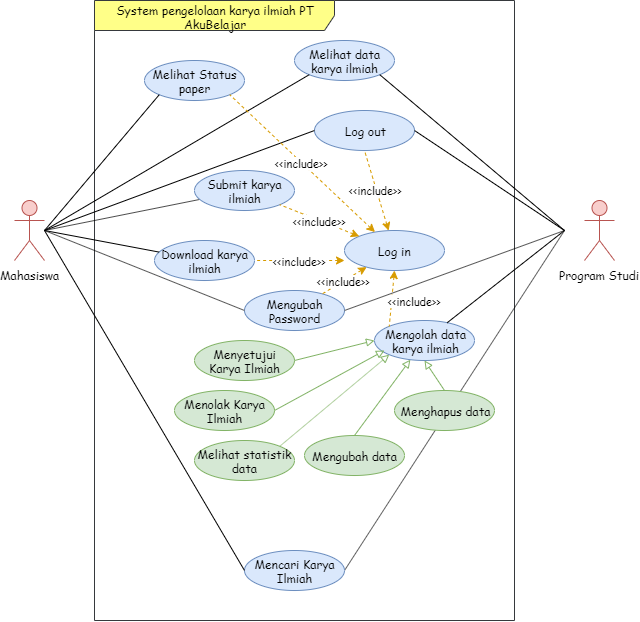

The diagram above was exported from draw.io. Its source (the exported page's mxGraphModel, read from the mxfile embedded in the PNG):
<mxGraphModel dx="1831" dy="514" grid="1" gridSize="10" guides="1" tooltips="1" connect="1" arrows="1" fold="1" page="1" pageScale="1" pageWidth="850" pageHeight="1100" math="0" shadow="0">
  <root>
    <mxCell id="0" />
    <mxCell id="1" parent="0" />
    <mxCell id="PqSzDO_DXxJX_9x9aAZ0-1" value="System pengelolaan karya ilmiah PT AkuBelajar" style="shape=umlFrame;whiteSpace=wrap;html=1;width=240;height=30;fillColor=#ffff88;strokeColor=#36393d;fontFamily=Comic Sans MS;" parent="1" vertex="1">
      <mxGeometry x="90" y="130" width="420" height="620" as="geometry" />
    </mxCell>
    <mxCell id="PqSzDO_DXxJX_9x9aAZ0-24" value="" style="rounded=0;orthogonalLoop=1;jettySize=auto;html=1;startArrow=block;startFill=0;endArrow=none;endFill=0;entryX=0.5;entryY=0;entryDx=0;entryDy=0;fillColor=#d5e8d4;strokeColor=#82b366;fontFamily=Comic Sans MS;" parent="1" source="PqSzDO_DXxJX_9x9aAZ0-7" target="PqSzDO_DXxJX_9x9aAZ0-8" edge="1">
      <mxGeometry relative="1" as="geometry">
        <mxPoint x="110" y="426.57142857142844" as="sourcePoint" />
        <mxPoint x="226.5878428937774" y="399.9227787671364" as="targetPoint" />
      </mxGeometry>
    </mxCell>
    <mxCell id="WQOs4OBCS47lxxo4jMDL-24" value="" style="endArrow=none;html=1;entryX=1;entryY=0.5;entryDx=0;entryDy=0;" edge="1" parent="1" target="WQOs4OBCS47lxxo4jMDL-22">
      <mxGeometry width="50" height="50" relative="1" as="geometry">
        <mxPoint x="560" y="360" as="sourcePoint" />
        <mxPoint x="250" y="710" as="targetPoint" />
      </mxGeometry>
    </mxCell>
    <mxCell id="PqSzDO_DXxJX_9x9aAZ0-9" value="Menghapus data" style="ellipse;whiteSpace=wrap;html=1;fillColor=#d5e8d4;strokeColor=#82b366;fontFamily=Comic Sans MS;" parent="1" vertex="1">
      <mxGeometry x="390" y="520" width="100" height="40" as="geometry" />
    </mxCell>
    <mxCell id="PqSzDO_DXxJX_9x9aAZ0-17" value="" style="rounded=0;orthogonalLoop=1;jettySize=auto;html=1;startArrow=none;startFill=0;endArrow=none;endFill=0;fontFamily=Comic Sans MS;" parent="1" target="PqSzDO_DXxJX_9x9aAZ0-5" edge="1">
      <mxGeometry relative="1" as="geometry">
        <mxPoint x="40" y="360" as="sourcePoint" />
      </mxGeometry>
    </mxCell>
    <mxCell id="WQOs4OBCS47lxxo4jMDL-17" style="edgeStyle=none;rounded=0;orthogonalLoop=1;jettySize=auto;html=1;" edge="1" parent="1" source="PqSzDO_DXxJX_9x9aAZ0-2">
      <mxGeometry relative="1" as="geometry">
        <mxPoint x="40" y="360" as="targetPoint" />
      </mxGeometry>
    </mxCell>
    <mxCell id="PqSzDO_DXxJX_9x9aAZ0-2" value="Mahasiswa" style="shape=umlActor;verticalLabelPosition=bottom;labelBackgroundColor=#ffffff;verticalAlign=top;html=1;fillColor=#f8cecc;strokeColor=#b85450;fontFamily=Comic Sans MS;" parent="1" vertex="1">
      <mxGeometry x="10" y="330" width="30" height="60" as="geometry" />
    </mxCell>
    <mxCell id="PqSzDO_DXxJX_9x9aAZ0-3" value="Program Studi" style="shape=umlActor;verticalLabelPosition=bottom;labelBackgroundColor=#ffffff;verticalAlign=top;html=1;fillColor=#f8cecc;strokeColor=#b85450;fontFamily=Comic Sans MS;" parent="1" vertex="1">
      <mxGeometry x="580" y="330" width="30" height="60" as="geometry" />
    </mxCell>
    <mxCell id="PqSzDO_DXxJX_9x9aAZ0-4" value="Melihat data karya ilmiah" style="ellipse;whiteSpace=wrap;html=1;fillColor=#dae8fc;strokeColor=#6c8ebf;fontFamily=Comic Sans MS;" parent="1" vertex="1">
      <mxGeometry x="290" y="170" width="100" height="40" as="geometry" />
    </mxCell>
    <mxCell id="PqSzDO_DXxJX_9x9aAZ0-5" value="Submit karya ilmiah" style="ellipse;whiteSpace=wrap;html=1;fillColor=#dae8fc;strokeColor=#6c8ebf;fontFamily=Comic Sans MS;" parent="1" vertex="1">
      <mxGeometry x="190" y="300" width="100" height="40" as="geometry" />
    </mxCell>
    <mxCell id="PqSzDO_DXxJX_9x9aAZ0-7" value="Mengolah data&lt;br&gt;karya ilmiah" style="ellipse;whiteSpace=wrap;html=1;fillColor=#dae8fc;strokeColor=#6c8ebf;fontFamily=Comic Sans MS;" parent="1" vertex="1">
      <mxGeometry x="370" y="450" width="100" height="40" as="geometry" />
    </mxCell>
    <mxCell id="PqSzDO_DXxJX_9x9aAZ0-8" value="Mengubah data" style="ellipse;whiteSpace=wrap;html=1;fillColor=#d5e8d4;strokeColor=#82b366;fontFamily=Comic Sans MS;" parent="1" vertex="1">
      <mxGeometry x="300" y="565" width="100" height="40" as="geometry" />
    </mxCell>
    <mxCell id="PqSzDO_DXxJX_9x9aAZ0-12" value="Melihat statistik data" style="ellipse;whiteSpace=wrap;html=1;fillColor=#d5e8d4;strokeColor=#82b366;fontFamily=Comic Sans MS;" parent="1" vertex="1">
      <mxGeometry x="190" y="570" width="100" height="40" as="geometry" />
    </mxCell>
    <mxCell id="PqSzDO_DXxJX_9x9aAZ0-13" value="Log in" style="ellipse;html=1;fillColor=#dae8fc;strokeColor=#6c8ebf;fontFamily=Comic Sans MS;" parent="1" vertex="1">
      <mxGeometry x="340" y="360" width="100" height="40" as="geometry" />
    </mxCell>
    <mxCell id="PqSzDO_DXxJX_9x9aAZ0-18" value="" style="rounded=0;orthogonalLoop=1;jettySize=auto;html=1;startArrow=none;startFill=0;endArrow=none;endFill=0;entryX=0;entryY=1;entryDx=0;entryDy=0;fontFamily=Comic Sans MS;" parent="1" target="PqSzDO_DXxJX_9x9aAZ0-4" edge="1">
      <mxGeometry relative="1" as="geometry">
        <mxPoint x="40" y="360" as="sourcePoint" />
        <mxPoint x="166.5878428937774" y="339.9227787671364" as="targetPoint" />
      </mxGeometry>
    </mxCell>
    <mxCell id="PqSzDO_DXxJX_9x9aAZ0-19" value="" style="rounded=0;orthogonalLoop=1;jettySize=auto;html=1;startArrow=none;startFill=0;endArrow=none;endFill=0;fontFamily=Comic Sans MS;" parent="1" source="PqSzDO_DXxJX_9x9aAZ0-7" edge="1">
      <mxGeometry relative="1" as="geometry">
        <mxPoint x="60" y="376.57142857142844" as="sourcePoint" />
        <mxPoint x="560" y="360" as="targetPoint" />
      </mxGeometry>
    </mxCell>
    <mxCell id="PqSzDO_DXxJX_9x9aAZ0-20" value="" style="rounded=0;orthogonalLoop=1;jettySize=auto;html=1;startArrow=none;startFill=0;endArrow=none;endFill=0;exitX=1;exitY=1;exitDx=0;exitDy=0;fontFamily=Comic Sans MS;" parent="1" source="PqSzDO_DXxJX_9x9aAZ0-4" edge="1">
      <mxGeometry relative="1" as="geometry">
        <mxPoint x="70" y="386.57142857142844" as="sourcePoint" />
        <mxPoint x="560" y="360" as="targetPoint" />
      </mxGeometry>
    </mxCell>
    <mxCell id="PqSzDO_DXxJX_9x9aAZ0-21" value="&amp;lt;&amp;lt;include&amp;gt;&amp;gt;" style="rounded=0;orthogonalLoop=1;jettySize=auto;html=1;startArrow=classic;startFill=1;endArrow=none;endFill=0;entryX=1;entryY=1;entryDx=0;entryDy=0;exitX=0;exitY=0;exitDx=0;exitDy=0;dashed=1;fillColor=#ffe6cc;strokeColor=#d79b00;fontFamily=Comic Sans MS;" parent="1" source="PqSzDO_DXxJX_9x9aAZ0-13" target="PqSzDO_DXxJX_9x9aAZ0-5" edge="1">
      <mxGeometry relative="1" as="geometry">
        <mxPoint x="80" y="396.57142857142844" as="sourcePoint" />
        <mxPoint x="196.5878428937774" y="369.9227787671364" as="targetPoint" />
      </mxGeometry>
    </mxCell>
    <mxCell id="PqSzDO_DXxJX_9x9aAZ0-22" value="&amp;lt;&amp;lt;include&amp;gt;&amp;gt;" style="rounded=0;orthogonalLoop=1;jettySize=auto;html=1;startArrow=classic;startFill=1;endArrow=none;endFill=0;entryX=0;entryY=0;entryDx=0;entryDy=0;exitX=0.5;exitY=1;exitDx=0;exitDy=0;dashed=1;fillColor=#ffe6cc;strokeColor=#d79b00;fontFamily=Comic Sans MS;" parent="1" source="PqSzDO_DXxJX_9x9aAZ0-13" target="PqSzDO_DXxJX_9x9aAZ0-7" edge="1">
      <mxGeometry x="-0.0009" y="23" relative="1" as="geometry">
        <mxPoint x="90" y="406.57142857142844" as="sourcePoint" />
        <mxPoint x="206.5878428937774" y="379.9227787671364" as="targetPoint" />
        <mxPoint as="offset" />
      </mxGeometry>
    </mxCell>
    <mxCell id="PqSzDO_DXxJX_9x9aAZ0-23" value="" style="rounded=0;orthogonalLoop=1;jettySize=auto;html=1;startArrow=none;startFill=0;endArrow=block;endFill=0;entryX=0;entryY=1;entryDx=0;entryDy=0;exitX=1;exitY=0;exitDx=0;exitDy=0;fillColor=#d5e8d4;strokeColor=#82b366;fontFamily=Comic Sans MS;" parent="1" source="PqSzDO_DXxJX_9x9aAZ0-12" target="PqSzDO_DXxJX_9x9aAZ0-7" edge="1">
      <mxGeometry relative="1" as="geometry">
        <mxPoint x="100" y="416.57142857142844" as="sourcePoint" />
        <mxPoint x="216.5878428937774" y="389.9227787671364" as="targetPoint" />
      </mxGeometry>
    </mxCell>
    <mxCell id="PqSzDO_DXxJX_9x9aAZ0-25" value="" style="rounded=0;orthogonalLoop=1;jettySize=auto;html=1;startArrow=block;startFill=0;endArrow=none;endFill=0;entryX=0.5;entryY=0;entryDx=0;entryDy=0;exitX=0.5;exitY=1;exitDx=0;exitDy=0;fillColor=#d5e8d4;strokeColor=#82b366;fontFamily=Comic Sans MS;" parent="1" source="PqSzDO_DXxJX_9x9aAZ0-7" target="PqSzDO_DXxJX_9x9aAZ0-9" edge="1">
      <mxGeometry relative="1" as="geometry">
        <mxPoint x="120" y="436.57142857142844" as="sourcePoint" />
        <mxPoint x="236.5878428937774" y="409.9227787671364" as="targetPoint" />
      </mxGeometry>
    </mxCell>
    <mxCell id="WQOs4OBCS47lxxo4jMDL-1" value="Download karya ilmiah" style="ellipse;whiteSpace=wrap;html=1;fillColor=#dae8fc;strokeColor=#6c8ebf;fontFamily=Comic Sans MS;" vertex="1" parent="1">
      <mxGeometry x="150" y="370" width="100" height="40" as="geometry" />
    </mxCell>
    <mxCell id="WQOs4OBCS47lxxo4jMDL-4" value="" style="endArrow=none;html=1;" edge="1" parent="1" target="WQOs4OBCS47lxxo4jMDL-1">
      <mxGeometry width="50" height="50" relative="1" as="geometry">
        <mxPoint x="40" y="360" as="sourcePoint" />
        <mxPoint x="210" y="390" as="targetPoint" />
      </mxGeometry>
    </mxCell>
    <mxCell id="WQOs4OBCS47lxxo4jMDL-5" value="Menyetujui Karya Ilmiah" style="ellipse;whiteSpace=wrap;html=1;fillColor=#d5e8d4;strokeColor=#82b366;fontFamily=Comic Sans MS;" vertex="1" parent="1">
      <mxGeometry x="190" y="470" width="100" height="40" as="geometry" />
    </mxCell>
    <mxCell id="WQOs4OBCS47lxxo4jMDL-6" value="Menolak Karya Ilmiah" style="ellipse;whiteSpace=wrap;html=1;fillColor=#d5e8d4;strokeColor=#82b366;fontFamily=Comic Sans MS;" vertex="1" parent="1">
      <mxGeometry x="170" y="520" width="100" height="40" as="geometry" />
    </mxCell>
    <mxCell id="WQOs4OBCS47lxxo4jMDL-7" value="" style="rounded=0;orthogonalLoop=1;jettySize=auto;html=1;startArrow=none;startFill=0;endArrow=block;endFill=0;exitX=1;exitY=0.5;exitDx=0;exitDy=0;fillColor=#d5e8d4;strokeColor=#82b366;fontFamily=Comic Sans MS;" edge="1" parent="1" source="WQOs4OBCS47lxxo4jMDL-6">
      <mxGeometry relative="1" as="geometry">
        <mxPoint x="245.35533905932743" y="615.8578643762692" as="sourcePoint" />
        <mxPoint x="380" y="480" as="targetPoint" />
      </mxGeometry>
    </mxCell>
    <mxCell id="WQOs4OBCS47lxxo4jMDL-8" value="" style="rounded=0;orthogonalLoop=1;jettySize=auto;html=1;startArrow=none;startFill=0;endArrow=block;endFill=0;exitX=1;exitY=0.5;exitDx=0;exitDy=0;fillColor=#d5e8d4;strokeColor=#82b366;fontFamily=Comic Sans MS;" edge="1" parent="1" source="WQOs4OBCS47lxxo4jMDL-5">
      <mxGeometry relative="1" as="geometry">
        <mxPoint x="255.35533905932743" y="625.8578643762692" as="sourcePoint" />
        <mxPoint x="370" y="470" as="targetPoint" />
      </mxGeometry>
    </mxCell>
    <mxCell id="WQOs4OBCS47lxxo4jMDL-9" value="Log out" style="ellipse;whiteSpace=wrap;html=1;fillColor=#dae8fc;strokeColor=#6c8ebf;fontFamily=Comic Sans MS;" vertex="1" parent="1">
      <mxGeometry x="310" y="240" width="100" height="40" as="geometry" />
    </mxCell>
    <mxCell id="WQOs4OBCS47lxxo4jMDL-12" value="Melihat Status paper" style="ellipse;whiteSpace=wrap;html=1;fillColor=#dae8fc;strokeColor=#6c8ebf;fontFamily=Comic Sans MS;" vertex="1" parent="1">
      <mxGeometry x="140" y="190" width="100" height="40" as="geometry" />
    </mxCell>
    <mxCell id="WQOs4OBCS47lxxo4jMDL-13" value="" style="rounded=0;orthogonalLoop=1;jettySize=auto;html=1;startArrow=none;startFill=0;endArrow=none;endFill=0;entryX=0;entryY=1;entryDx=0;entryDy=0;fontFamily=Comic Sans MS;" edge="1" parent="1" target="WQOs4OBCS47lxxo4jMDL-12">
      <mxGeometry relative="1" as="geometry">
        <mxPoint x="40" y="360" as="sourcePoint" />
        <mxPoint x="314.64466094067257" y="214.14213562373084" as="targetPoint" />
      </mxGeometry>
    </mxCell>
    <mxCell id="WQOs4OBCS47lxxo4jMDL-16" value="" style="rounded=0;orthogonalLoop=1;jettySize=auto;html=1;startArrow=none;startFill=0;endArrow=none;endFill=0;entryX=0;entryY=0.5;entryDx=0;entryDy=0;fontFamily=Comic Sans MS;" edge="1" parent="1" target="WQOs4OBCS47lxxo4jMDL-9">
      <mxGeometry relative="1" as="geometry">
        <mxPoint x="40" y="360" as="sourcePoint" />
        <mxPoint x="314.64466094067257" y="214.14213562373084" as="targetPoint" />
      </mxGeometry>
    </mxCell>
    <mxCell id="WQOs4OBCS47lxxo4jMDL-18" value="" style="rounded=0;orthogonalLoop=1;jettySize=auto;html=1;startArrow=none;startFill=0;endArrow=none;endFill=0;exitX=1;exitY=0.5;exitDx=0;exitDy=0;fontFamily=Comic Sans MS;" edge="1" parent="1" source="WQOs4OBCS47lxxo4jMDL-9">
      <mxGeometry relative="1" as="geometry">
        <mxPoint x="385.35533905932743" y="214.14213562373106" as="sourcePoint" />
        <mxPoint x="560" y="360" as="targetPoint" />
      </mxGeometry>
    </mxCell>
    <mxCell id="WQOs4OBCS47lxxo4jMDL-19" value="&amp;lt;&amp;lt;include&amp;gt;&amp;gt;" style="rounded=0;orthogonalLoop=1;jettySize=auto;html=1;startArrow=classic;startFill=1;endArrow=none;endFill=0;entryX=0.5;entryY=1;entryDx=0;entryDy=0;dashed=1;fillColor=#ffe6cc;strokeColor=#d79b00;fontFamily=Comic Sans MS;" edge="1" parent="1" source="PqSzDO_DXxJX_9x9aAZ0-13" target="WQOs4OBCS47lxxo4jMDL-9">
      <mxGeometry relative="1" as="geometry">
        <mxPoint x="355.35533905932743" y="414.14213562373106" as="sourcePoint" />
        <mxPoint x="394.64466094067257" y="465.85786437626916" as="targetPoint" />
      </mxGeometry>
    </mxCell>
    <mxCell id="WQOs4OBCS47lxxo4jMDL-20" value="&amp;lt;&amp;lt;include&amp;gt;&amp;gt;" style="rounded=0;orthogonalLoop=1;jettySize=auto;html=1;startArrow=classic;startFill=1;endArrow=none;endFill=0;entryX=1;entryY=0.5;entryDx=0;entryDy=0;exitX=0;exitY=0.75;exitDx=0;exitDy=0;dashed=1;fillColor=#ffe6cc;strokeColor=#d79b00;fontFamily=Comic Sans MS;exitPerimeter=0;" edge="1" parent="1" source="PqSzDO_DXxJX_9x9aAZ0-13" target="WQOs4OBCS47lxxo4jMDL-1">
      <mxGeometry relative="1" as="geometry">
        <mxPoint x="364.64466094067257" y="375.85786437626916" as="sourcePoint" />
        <mxPoint x="245.35533905932743" y="374.14213562373106" as="targetPoint" />
      </mxGeometry>
    </mxCell>
    <mxCell id="WQOs4OBCS47lxxo4jMDL-21" value="&amp;lt;&amp;lt;include&amp;gt;&amp;gt;" style="rounded=0;orthogonalLoop=1;jettySize=auto;html=1;startArrow=classic;startFill=1;endArrow=none;endFill=0;entryX=1;entryY=1;entryDx=0;entryDy=0;dashed=1;fillColor=#ffe6cc;strokeColor=#d79b00;fontFamily=Comic Sans MS;" edge="1" parent="1" source="PqSzDO_DXxJX_9x9aAZ0-13" target="WQOs4OBCS47lxxo4jMDL-12">
      <mxGeometry relative="1" as="geometry">
        <mxPoint x="364.64466094067257" y="375.85786437626916" as="sourcePoint" />
        <mxPoint x="285.35533905932743" y="344.14213562373106" as="targetPoint" />
      </mxGeometry>
    </mxCell>
    <mxCell id="WQOs4OBCS47lxxo4jMDL-22" value="Mencari Karya Ilmiah" style="ellipse;whiteSpace=wrap;html=1;fillColor=#dae8fc;strokeColor=#6c8ebf;fontFamily=Comic Sans MS;" vertex="1" parent="1">
      <mxGeometry x="240" y="680" width="100" height="40" as="geometry" />
    </mxCell>
    <mxCell id="WQOs4OBCS47lxxo4jMDL-23" value="" style="endArrow=none;html=1;entryX=0;entryY=0.5;entryDx=0;entryDy=0;" edge="1" parent="1" target="WQOs4OBCS47lxxo4jMDL-22">
      <mxGeometry width="50" height="50" relative="1" as="geometry">
        <mxPoint x="40" y="360" as="sourcePoint" />
        <mxPoint x="164.7270532020566" y="391.51132247538567" as="targetPoint" />
      </mxGeometry>
    </mxCell>
    <mxCell id="WQOs4OBCS47lxxo4jMDL-25" value="Mengubah Password" style="ellipse;whiteSpace=wrap;html=1;fillColor=#dae8fc;strokeColor=#6c8ebf;fontFamily=Comic Sans MS;" vertex="1" parent="1">
      <mxGeometry x="240" y="420" width="100" height="40" as="geometry" />
    </mxCell>
    <mxCell id="WQOs4OBCS47lxxo4jMDL-26" value="&amp;lt;&amp;lt;include&amp;gt;&amp;gt;" style="rounded=0;orthogonalLoop=1;jettySize=auto;html=1;startArrow=classic;startFill=1;endArrow=none;endFill=0;dashed=1;fillColor=#ffe6cc;strokeColor=#d79b00;fontFamily=Comic Sans MS;" edge="1" parent="1" source="PqSzDO_DXxJX_9x9aAZ0-13" target="WQOs4OBCS47lxxo4jMDL-25">
      <mxGeometry relative="1" as="geometry">
        <mxPoint x="400" y="410" as="sourcePoint" />
        <mxPoint x="394.76720867515996" y="465.80901460527286" as="targetPoint" />
      </mxGeometry>
    </mxCell>
    <mxCell id="WQOs4OBCS47lxxo4jMDL-27" value="" style="endArrow=none;html=1;entryX=0;entryY=0.5;entryDx=0;entryDy=0;" edge="1" parent="1" target="WQOs4OBCS47lxxo4jMDL-25">
      <mxGeometry width="50" height="50" relative="1" as="geometry">
        <mxPoint x="40" y="360" as="sourcePoint" />
        <mxPoint x="164.63355998146108" y="391.5915649965639" as="targetPoint" />
      </mxGeometry>
    </mxCell>
    <mxCell id="WQOs4OBCS47lxxo4jMDL-28" value="" style="endArrow=none;html=1;entryX=1;entryY=0.5;entryDx=0;entryDy=0;" edge="1" parent="1" target="WQOs4OBCS47lxxo4jMDL-25">
      <mxGeometry width="50" height="50" relative="1" as="geometry">
        <mxPoint x="560" y="360" as="sourcePoint" />
        <mxPoint x="174.63355998146108" y="401.5915649965639" as="targetPoint" />
      </mxGeometry>
    </mxCell>
  </root>
</mxGraphModel>